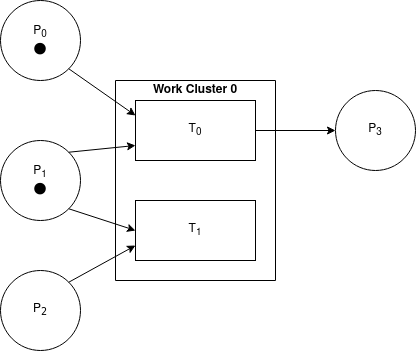

The diagram above was exported from draw.io. Its source (the exported page's mxGraphModel, read from the mxfile embedded in the PNG):
<mxGraphModel dx="1350" dy="791" grid="1" gridSize="10" guides="1" tooltips="1" connect="1" arrows="1" fold="1" page="1" pageScale="1" pageWidth="850" pageHeight="1100" math="0" shadow="0">
  <root>
    <mxCell id="0" />
    <mxCell id="1" parent="0" />
    <mxCell id="OPWitAV2KGHCmbjzJ_WQ-1" value="&lt;div&gt;P&lt;sub&gt;0&lt;/sub&gt;&lt;/div&gt;&lt;div&gt;&lt;div&gt;&lt;code&gt;⬤&lt;/code&gt;&lt;/div&gt;&lt;sub&gt;&lt;/sub&gt;&lt;/div&gt;" style="ellipse;whiteSpace=wrap;html=1;aspect=fixed;" vertex="1" parent="1">
      <mxGeometry x="385" y="420" width="80" height="80" as="geometry" />
    </mxCell>
    <mxCell id="OPWitAV2KGHCmbjzJ_WQ-2" value="&lt;div&gt;P&lt;sub&gt;1&lt;/sub&gt;&lt;/div&gt;&lt;div&gt;&lt;div&gt;&lt;code&gt;⬤&lt;/code&gt;&lt;/div&gt;&lt;sub&gt;&lt;/sub&gt;&lt;/div&gt;" style="ellipse;whiteSpace=wrap;html=1;aspect=fixed;" vertex="1" parent="1">
      <mxGeometry x="385" y="560" width="80" height="80" as="geometry" />
    </mxCell>
    <mxCell id="OPWitAV2KGHCmbjzJ_WQ-3" value="&lt;div&gt;P&lt;sub&gt;&lt;code&gt;2&lt;/code&gt;&lt;/sub&gt;&lt;/div&gt;" style="ellipse;whiteSpace=wrap;html=1;aspect=fixed;" vertex="1" parent="1">
      <mxGeometry x="385" y="690" width="80" height="80" as="geometry" />
    </mxCell>
    <mxCell id="OPWitAV2KGHCmbjzJ_WQ-4" value="T&lt;sub&gt;0&lt;/sub&gt;" style="rounded=0;whiteSpace=wrap;html=1;" vertex="1" parent="1">
      <mxGeometry x="520" y="520" width="120" height="60" as="geometry" />
    </mxCell>
    <mxCell id="OPWitAV2KGHCmbjzJ_WQ-5" value="T&lt;sub&gt;1&lt;/sub&gt;" style="rounded=0;whiteSpace=wrap;html=1;" vertex="1" parent="1">
      <mxGeometry x="520" y="620" width="120" height="60" as="geometry" />
    </mxCell>
    <mxCell id="OPWitAV2KGHCmbjzJ_WQ-6" value="" style="endArrow=classic;html=1;rounded=0;entryX=0;entryY=0.75;entryDx=0;entryDy=0;exitX=1;exitY=0;exitDx=0;exitDy=0;" edge="1" parent="1" source="OPWitAV2KGHCmbjzJ_WQ-3" target="OPWitAV2KGHCmbjzJ_WQ-5">
      <mxGeometry width="50" height="50" relative="1" as="geometry">
        <mxPoint x="490" y="690" as="sourcePoint" />
        <mxPoint x="450" y="640" as="targetPoint" />
      </mxGeometry>
    </mxCell>
    <mxCell id="OPWitAV2KGHCmbjzJ_WQ-7" value="" style="endArrow=classic;html=1;rounded=0;exitX=1;exitY=0;exitDx=0;exitDy=0;entryX=0;entryY=0.75;entryDx=0;entryDy=0;" edge="1" parent="1" source="OPWitAV2KGHCmbjzJ_WQ-2" target="OPWitAV2KGHCmbjzJ_WQ-4">
      <mxGeometry width="50" height="50" relative="1" as="geometry">
        <mxPoint x="400" y="690" as="sourcePoint" />
        <mxPoint x="450" y="640" as="targetPoint" />
      </mxGeometry>
    </mxCell>
    <mxCell id="OPWitAV2KGHCmbjzJ_WQ-8" value="" style="endArrow=classic;html=1;rounded=0;exitX=1;exitY=1;exitDx=0;exitDy=0;entryX=0;entryY=0.25;entryDx=0;entryDy=0;" edge="1" parent="1" source="OPWitAV2KGHCmbjzJ_WQ-1" target="OPWitAV2KGHCmbjzJ_WQ-4">
      <mxGeometry width="50" height="50" relative="1" as="geometry">
        <mxPoint x="400" y="690" as="sourcePoint" />
        <mxPoint x="450" y="640" as="targetPoint" />
      </mxGeometry>
    </mxCell>
    <mxCell id="OPWitAV2KGHCmbjzJ_WQ-9" value="" style="endArrow=classic;html=1;rounded=0;exitX=1;exitY=1;exitDx=0;exitDy=0;entryX=0;entryY=0.5;entryDx=0;entryDy=0;" edge="1" parent="1" source="OPWitAV2KGHCmbjzJ_WQ-2" target="OPWitAV2KGHCmbjzJ_WQ-5">
      <mxGeometry width="50" height="50" relative="1" as="geometry">
        <mxPoint x="400" y="690" as="sourcePoint" />
        <mxPoint x="450" y="640" as="targetPoint" />
      </mxGeometry>
    </mxCell>
    <mxCell id="OPWitAV2KGHCmbjzJ_WQ-10" value="P&lt;sub&gt;3&lt;/sub&gt;" style="ellipse;whiteSpace=wrap;html=1;aspect=fixed;" vertex="1" parent="1">
      <mxGeometry x="720" y="510" width="80" height="80" as="geometry" />
    </mxCell>
    <mxCell id="OPWitAV2KGHCmbjzJ_WQ-11" value="" style="endArrow=classic;html=1;rounded=0;exitX=1;exitY=0.5;exitDx=0;exitDy=0;entryX=0;entryY=0.5;entryDx=0;entryDy=0;" edge="1" parent="1" source="OPWitAV2KGHCmbjzJ_WQ-4" target="OPWitAV2KGHCmbjzJ_WQ-10">
      <mxGeometry width="50" height="50" relative="1" as="geometry">
        <mxPoint x="400" y="690" as="sourcePoint" />
        <mxPoint x="450" y="640" as="targetPoint" />
      </mxGeometry>
    </mxCell>
    <mxCell id="OPWitAV2KGHCmbjzJ_WQ-12" value="" style="swimlane;startSize=0;" vertex="1" parent="1">
      <mxGeometry x="500" y="500" width="160" height="200" as="geometry" />
    </mxCell>
    <mxCell id="OPWitAV2KGHCmbjzJ_WQ-13" value="&lt;b&gt;Work Cluster 0&lt;/b&gt;" style="text;html=1;strokeColor=none;fillColor=none;align=center;verticalAlign=middle;whiteSpace=wrap;rounded=0;" vertex="1" parent="OPWitAV2KGHCmbjzJ_WQ-12">
      <mxGeometry width="160" height="20" as="geometry" />
    </mxCell>
  </root>
</mxGraphModel>